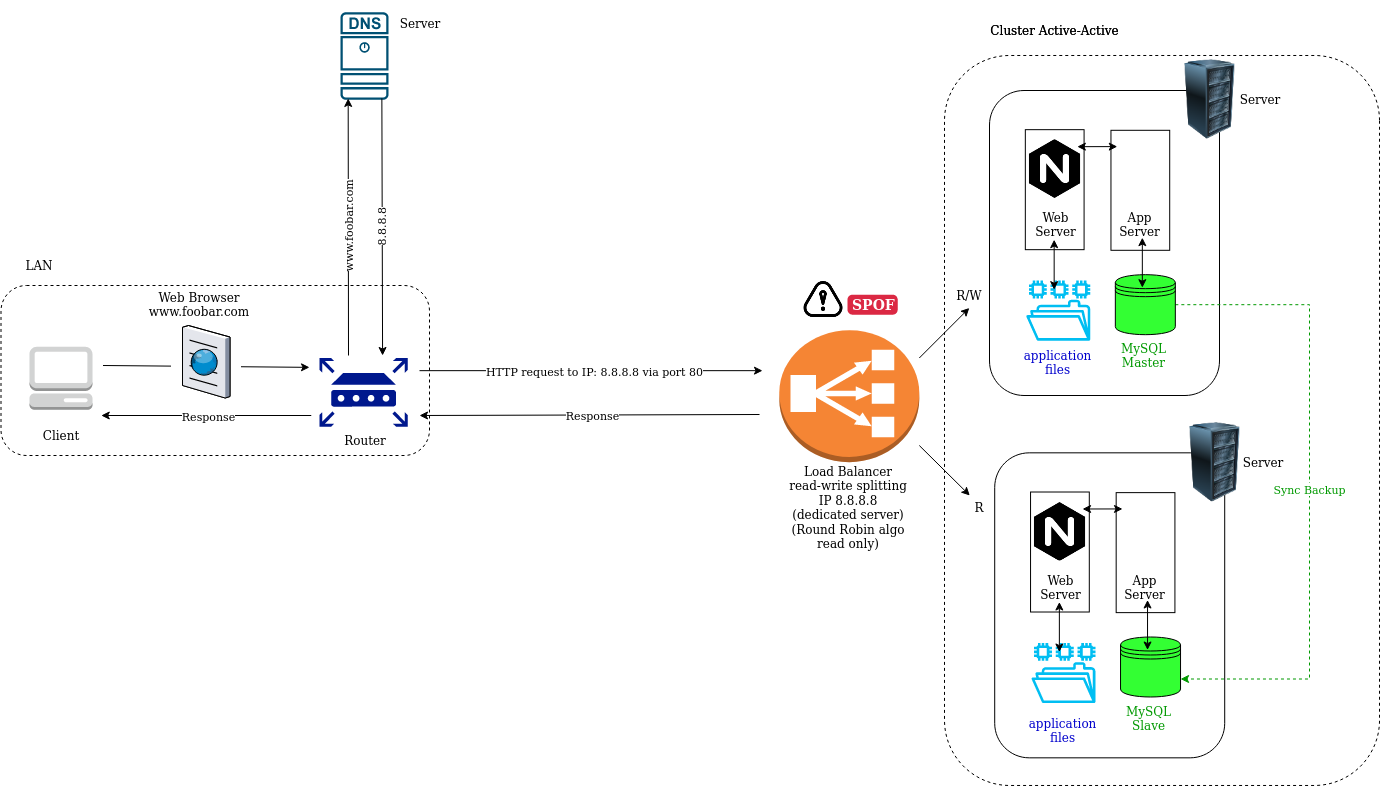

The diagram above was exported from draw.io. Its source (the exported page's mxGraphModel, read from the mxfile embedded in the PNG):
<mxGraphModel dx="1930" dy="1904" grid="1" gridSize="10" guides="1" tooltips="1" connect="1" arrows="1" fold="1" page="1" pageScale="1" pageWidth="850" pageHeight="1100" math="0" shadow="0">
  <root>
    <mxCell id="0" />
    <mxCell id="1" parent="0" />
    <mxCell id="wbCa4uaMXxVADyfzvckB-128" value="Cluster Active-Active" style="text;html=1;strokeColor=none;fillColor=none;align=center;verticalAlign=middle;whiteSpace=wrap;rounded=0;" vertex="1" parent="1">
      <mxGeometry x="411.24" y="-80" width="188.76" height="30" as="geometry" />
    </mxCell>
    <mxCell id="wbCa4uaMXxVADyfzvckB-131" value="" style="rounded=1;whiteSpace=wrap;html=1;dashed=1;fillColor=none;" vertex="1" parent="1">
      <mxGeometry x="-548.5" y="190" width="428.5" height="170" as="geometry" />
    </mxCell>
    <mxCell id="wbCa4uaMXxVADyfzvckB-132" value="" style="rounded=1;whiteSpace=wrap;html=1;rotation=90;" vertex="1" parent="1">
      <mxGeometry x="402.5" y="32.500000000000014" width="305" height="230" as="geometry" />
    </mxCell>
    <mxCell id="wbCa4uaMXxVADyfzvckB-133" value="" style="outlineConnect=0;fontColor=#232F3E;gradientColor=none;strokeColor=none;dashed=0;verticalLabelPosition=bottom;verticalAlign=top;align=center;html=1;fontSize=12;fontStyle=0;aspect=fixed;pointerEvents=1;shape=mxgraph.aws4.file_system;fillColor=#00BEF2;" vertex="1" parent="1">
      <mxGeometry x="476.66" y="185.12" width="64.16" height="60.05" as="geometry" />
    </mxCell>
    <mxCell id="wbCa4uaMXxVADyfzvckB-134" value="" style="endArrow=classic;html=1;fontColor=#33FF33;" edge="1" parent="1">
      <mxGeometry relative="1" as="geometry">
        <mxPoint x="-130" y="275.1700000000001" as="sourcePoint" />
        <mxPoint x="213" y="275.1700000000001" as="targetPoint" />
      </mxGeometry>
    </mxCell>
    <mxCell id="wbCa4uaMXxVADyfzvckB-135" value="HTTP request to IP: 8.8.8.8 via port 80" style="edgeLabel;resizable=0;html=1;align=center;verticalAlign=middle;" connectable="0" vertex="1" parent="wbCa4uaMXxVADyfzvckB-134">
      <mxGeometry relative="1" as="geometry">
        <mxPoint x="2" as="offset" />
      </mxGeometry>
    </mxCell>
    <mxCell id="wbCa4uaMXxVADyfzvckB-136" value="" style="endArrow=classic;html=1;fontColor=#33FF33;" edge="1" parent="1">
      <mxGeometry relative="1" as="geometry">
        <mxPoint x="210" y="319" as="sourcePoint" />
        <mxPoint x="-130" y="320" as="targetPoint" />
      </mxGeometry>
    </mxCell>
    <mxCell id="wbCa4uaMXxVADyfzvckB-137" value="Response" style="edgeLabel;resizable=0;html=1;align=center;verticalAlign=middle;" connectable="0" vertex="1" parent="wbCa4uaMXxVADyfzvckB-136">
      <mxGeometry relative="1" as="geometry">
        <mxPoint x="2" as="offset" />
      </mxGeometry>
    </mxCell>
    <mxCell id="wbCa4uaMXxVADyfzvckB-138" value="" style="rounded=1;whiteSpace=wrap;html=1;rotation=90;" vertex="1" parent="1">
      <mxGeometry x="407.71000000000004" y="394.83000000000004" width="305" height="230" as="geometry" />
    </mxCell>
    <mxCell id="wbCa4uaMXxVADyfzvckB-139" value="" style="outlineConnect=0;fontColor=#232F3E;gradientColor=none;strokeColor=none;dashed=0;verticalLabelPosition=bottom;verticalAlign=top;align=center;html=1;fontSize=12;fontStyle=0;aspect=fixed;pointerEvents=1;shape=mxgraph.aws4.file_system;fillColor=#00BEF2;" vertex="1" parent="1">
      <mxGeometry x="481.87" y="547.45" width="64.16" height="60.05" as="geometry" />
    </mxCell>
    <mxCell id="wbCa4uaMXxVADyfzvckB-140" value="" style="image;html=1;image=img/lib/clip_art/computers/Server_Rack_128x128.png" vertex="1" parent="1">
      <mxGeometry x="625.63" y="326.5" width="80" height="80" as="geometry" />
    </mxCell>
    <mxCell id="wbCa4uaMXxVADyfzvckB-141" value="Server" style="text;html=1;strokeColor=none;fillColor=none;align=center;verticalAlign=middle;whiteSpace=wrap;rounded=0;" vertex="1" parent="1">
      <mxGeometry x="683.39" y="344" width="61.82" height="45" as="geometry" />
    </mxCell>
    <mxCell id="wbCa4uaMXxVADyfzvckB-142" value="" style="rounded=0;whiteSpace=wrap;html=1;rotation=90;" vertex="1" parent="1">
      <mxGeometry x="450.42" y="427.13" width="120" height="58.75" as="geometry" />
    </mxCell>
    <mxCell id="wbCa4uaMXxVADyfzvckB-143" value="&lt;div&gt;Web&lt;/div&gt;&lt;div&gt;Server&lt;br&gt;&lt;/div&gt;" style="text;html=1;strokeColor=none;fillColor=none;align=center;verticalAlign=middle;whiteSpace=wrap;rounded=0;" vertex="1" parent="1">
      <mxGeometry x="481.87" y="476.5" width="59.17" height="30" as="geometry" />
    </mxCell>
    <mxCell id="wbCa4uaMXxVADyfzvckB-144" value="" style="shape=image;html=1;verticalAlign=top;verticalLabelPosition=bottom;labelBackgroundColor=#ffffff;imageAspect=0;aspect=fixed;image=https://cdn4.iconfinder.com/data/icons/logos-brands-5/24/nginx-128.png;" vertex="1" parent="1">
      <mxGeometry x="480.87" y="406.5" width="59" height="59" as="geometry" />
    </mxCell>
    <mxCell id="wbCa4uaMXxVADyfzvckB-145" value="" style="shape=datastore;whiteSpace=wrap;html=1;fontColor=#33FF33;fillColor=#33FF33;" vertex="1" parent="1">
      <mxGeometry x="571.04" y="541.5" width="60" height="60" as="geometry" />
    </mxCell>
    <mxCell id="wbCa4uaMXxVADyfzvckB-146" value="" style="rounded=0;whiteSpace=wrap;html=1;rotation=90;" vertex="1" parent="1">
      <mxGeometry x="536.04" y="427.75" width="120" height="58.75" as="geometry" />
    </mxCell>
    <mxCell id="wbCa4uaMXxVADyfzvckB-147" value="&lt;div&gt;App&lt;br&gt;&lt;/div&gt;&lt;div&gt;Server&lt;br&gt;&lt;/div&gt;" style="text;html=1;strokeColor=none;fillColor=none;align=center;verticalAlign=middle;whiteSpace=wrap;rounded=0;" vertex="1" parent="1">
      <mxGeometry x="566.46" y="476.5" width="59.17" height="30" as="geometry" />
    </mxCell>
    <mxCell id="wbCa4uaMXxVADyfzvckB-148" value="" style="endArrow=classic;startArrow=classic;html=1;fontColor=#33FF33;entryX=0.136;entryY=0.926;entryDx=0;entryDy=0;entryPerimeter=0;" edge="1" parent="1">
      <mxGeometry width="50" height="50" relative="1" as="geometry">
        <mxPoint x="533.04" y="413.5" as="sourcePoint" />
        <mxPoint x="573.0124999999998" y="413.44500000000016" as="targetPoint" />
      </mxGeometry>
    </mxCell>
    <mxCell id="wbCa4uaMXxVADyfzvckB-149" value="" style="endArrow=classic;startArrow=classic;html=1;fontColor=#33FF33;entryX=0.136;entryY=0.926;entryDx=0;entryDy=0;entryPerimeter=0;exitX=0.35;exitY=0.25;exitDx=0;exitDy=0;exitPerimeter=0;" edge="1" parent="1">
      <mxGeometry width="50" height="50" relative="1" as="geometry">
        <mxPoint x="598.04" y="554.5" as="sourcePoint" />
        <mxPoint x="598.0425" y="504.49500000000035" as="targetPoint" />
      </mxGeometry>
    </mxCell>
    <mxCell id="wbCa4uaMXxVADyfzvckB-150" value="" style="endArrow=classic;startArrow=classic;html=1;fontColor=#33FF33;entryX=0.136;entryY=0.926;entryDx=0;entryDy=0;entryPerimeter=0;exitX=0.35;exitY=0.25;exitDx=0;exitDy=0;exitPerimeter=0;" edge="1" parent="1">
      <mxGeometry width="50" height="50" relative="1" as="geometry">
        <mxPoint x="509.8699999999999" y="556.5" as="sourcePoint" />
        <mxPoint x="509.8724999999995" y="506.4949999999999" as="targetPoint" />
      </mxGeometry>
    </mxCell>
    <mxCell id="wbCa4uaMXxVADyfzvckB-151" value="&lt;div&gt;&lt;font color=&quot;#009900&quot;&gt;MySQL&lt;/font&gt;&lt;/div&gt;&lt;div&gt;&lt;font color=&quot;#009900&quot;&gt;Slave&lt;br&gt;&lt;/font&gt;&lt;/div&gt;" style="text;html=1;strokeColor=none;fillColor=none;align=center;verticalAlign=middle;whiteSpace=wrap;rounded=0;" vertex="1" parent="1">
      <mxGeometry x="570.4200000000001" y="607.5" width="59.17" height="30" as="geometry" />
    </mxCell>
    <mxCell id="wbCa4uaMXxVADyfzvckB-152" value="&lt;div&gt;&lt;font color=&quot;#0000CC&quot;&gt;application&lt;/font&gt;&lt;/div&gt;&lt;div&gt;&lt;font color=&quot;#0000CC&quot;&gt;files&lt;br&gt;&lt;/font&gt;&lt;/div&gt;" style="text;html=1;strokeColor=none;fillColor=none;align=center;verticalAlign=middle;whiteSpace=wrap;rounded=0;" vertex="1" parent="1">
      <mxGeometry x="484.36" y="620" width="59.17" height="30" as="geometry" />
    </mxCell>
    <mxCell id="wbCa4uaMXxVADyfzvckB-153" value="&lt;div&gt;Load Balancer&lt;/div&gt;&lt;div&gt;read-write splitting&lt;/div&gt;&lt;div&gt;IP 8.8.8.8&lt;br&gt;&lt;/div&gt;&lt;div&gt;(dedicated server)&lt;/div&gt;&lt;div&gt;(Round Robin algo&lt;/div&gt;&lt;div&gt;read only)&lt;br&gt;&lt;/div&gt;" style="text;html=1;strokeColor=none;fillColor=none;align=center;verticalAlign=middle;whiteSpace=wrap;rounded=0;" vertex="1" parent="1">
      <mxGeometry x="199.09" y="366.63" width="200" height="90" as="geometry" />
    </mxCell>
    <mxCell id="wbCa4uaMXxVADyfzvckB-154" value="" style="outlineConnect=0;dashed=0;verticalLabelPosition=bottom;verticalAlign=top;align=center;html=1;shape=mxgraph.aws3.classic_load_balancer;fillColor=#F58534;gradientColor=none;fontColor=#000000;" vertex="1" parent="1">
      <mxGeometry x="229.8" y="234.63" width="140" height="132" as="geometry" />
    </mxCell>
    <mxCell id="wbCa4uaMXxVADyfzvckB-155" value="" style="image;html=1;image=img/lib/clip_art/computers/Server_Rack_128x128.png" vertex="1" parent="1">
      <mxGeometry x="620.4200000000001" y="-35.83" width="80" height="80" as="geometry" />
    </mxCell>
    <mxCell id="wbCa4uaMXxVADyfzvckB-156" value="" style="rounded=0;whiteSpace=wrap;html=1;rotation=90;" vertex="1" parent="1">
      <mxGeometry x="445.21000000000004" y="64.8" width="120" height="58.75" as="geometry" />
    </mxCell>
    <mxCell id="wbCa4uaMXxVADyfzvckB-157" value="&lt;div&gt;Web&lt;/div&gt;&lt;div&gt;Server&lt;br&gt;&lt;/div&gt;" style="text;html=1;strokeColor=none;fillColor=none;align=center;verticalAlign=middle;whiteSpace=wrap;rounded=0;" vertex="1" parent="1">
      <mxGeometry x="476.6600000000001" y="114.17" width="59.17" height="30" as="geometry" />
    </mxCell>
    <mxCell id="wbCa4uaMXxVADyfzvckB-158" value="" style="shape=image;html=1;verticalAlign=top;verticalLabelPosition=bottom;labelBackgroundColor=#ffffff;imageAspect=0;aspect=fixed;image=https://cdn4.iconfinder.com/data/icons/logos-brands-5/24/nginx-128.png;" vertex="1" parent="1">
      <mxGeometry x="475.6600000000001" y="44.17" width="59" height="59" as="geometry" />
    </mxCell>
    <mxCell id="wbCa4uaMXxVADyfzvckB-159" value="&lt;font color=&quot;#009900&quot;&gt;Sync Backup&lt;/font&gt;" style="edgeStyle=orthogonalEdgeStyle;rounded=0;orthogonalLoop=1;jettySize=auto;html=1;entryX=1;entryY=0.7;entryDx=0;entryDy=0;fontColor=#000000;dashed=1;strokeColor=#009900;" edge="1" parent="1" source="wbCa4uaMXxVADyfzvckB-160" target="wbCa4uaMXxVADyfzvckB-145">
      <mxGeometry relative="1" as="geometry">
        <Array as="points">
          <mxPoint x="760" y="209" />
          <mxPoint x="760" y="584" />
        </Array>
      </mxGeometry>
    </mxCell>
    <mxCell id="wbCa4uaMXxVADyfzvckB-160" value="" style="shape=datastore;whiteSpace=wrap;html=1;fontColor=#33FF33;fillColor=#33FF33;" vertex="1" parent="1">
      <mxGeometry x="565.83" y="179.17000000000002" width="60" height="60" as="geometry" />
    </mxCell>
    <mxCell id="wbCa4uaMXxVADyfzvckB-161" value="" style="rounded=0;whiteSpace=wrap;html=1;rotation=90;" vertex="1" parent="1">
      <mxGeometry x="530.83" y="65.42" width="120" height="58.75" as="geometry" />
    </mxCell>
    <mxCell id="wbCa4uaMXxVADyfzvckB-162" value="&lt;div&gt;App&lt;br&gt;&lt;/div&gt;&lt;div&gt;Server&lt;br&gt;&lt;/div&gt;" style="text;html=1;strokeColor=none;fillColor=none;align=center;verticalAlign=middle;whiteSpace=wrap;rounded=0;" vertex="1" parent="1">
      <mxGeometry x="561.2500000000001" y="114.17" width="59.17" height="30" as="geometry" />
    </mxCell>
    <mxCell id="wbCa4uaMXxVADyfzvckB-163" value="" style="endArrow=classic;startArrow=classic;html=1;fontColor=#33FF33;entryX=0.136;entryY=0.926;entryDx=0;entryDy=0;entryPerimeter=0;" edge="1" parent="1">
      <mxGeometry x="440" y="-42.33" width="50" height="50" as="geometry">
        <mxPoint x="527.8299999999999" y="51.17000000000007" as="sourcePoint" />
        <mxPoint x="567.8024999999998" y="51.11500000000024" as="targetPoint" />
      </mxGeometry>
    </mxCell>
    <mxCell id="wbCa4uaMXxVADyfzvckB-164" value="" style="endArrow=classic;startArrow=classic;html=1;fontColor=#33FF33;entryX=0.136;entryY=0.926;entryDx=0;entryDy=0;entryPerimeter=0;exitX=0.35;exitY=0.25;exitDx=0;exitDy=0;exitPerimeter=0;" edge="1" parent="1">
      <mxGeometry x="440" y="-42.33" width="50" height="50" as="geometry">
        <mxPoint x="592.8299999999999" y="192.17000000000007" as="sourcePoint" />
        <mxPoint x="592.8325" y="142.1650000000002" as="targetPoint" />
      </mxGeometry>
    </mxCell>
    <mxCell id="wbCa4uaMXxVADyfzvckB-165" value="" style="endArrow=classic;startArrow=classic;html=1;fontColor=#33FF33;entryX=0.136;entryY=0.926;entryDx=0;entryDy=0;entryPerimeter=0;exitX=0.35;exitY=0.25;exitDx=0;exitDy=0;exitPerimeter=0;" edge="1" parent="1">
      <mxGeometry x="440" y="-42.33" width="50" height="50" as="geometry">
        <mxPoint x="504.65999999999985" y="194.17000000000007" as="sourcePoint" />
        <mxPoint x="504.66249999999945" y="144.16499999999996" as="targetPoint" />
      </mxGeometry>
    </mxCell>
    <mxCell id="wbCa4uaMXxVADyfzvckB-166" value="&lt;div&gt;&lt;font color=&quot;#009900&quot;&gt;MySQL&lt;/font&gt;&lt;/div&gt;&lt;div&gt;&lt;font color=&quot;#009900&quot;&gt;Master&lt;/font&gt;&lt;/div&gt;" style="text;html=1;strokeColor=none;fillColor=none;align=center;verticalAlign=middle;whiteSpace=wrap;rounded=0;" vertex="1" parent="1">
      <mxGeometry x="565.21" y="245.17000000000002" width="59.17" height="30" as="geometry" />
    </mxCell>
    <mxCell id="wbCa4uaMXxVADyfzvckB-167" value="Server" style="text;html=1;strokeColor=none;fillColor=none;align=center;verticalAlign=middle;whiteSpace=wrap;rounded=0;" vertex="1" parent="1">
      <mxGeometry x="680.0000000000001" y="-18.329999999999984" width="61.82" height="45" as="geometry" />
    </mxCell>
    <mxCell id="wbCa4uaMXxVADyfzvckB-168" value="" style="endArrow=classic;html=1;fontColor=#000000;" edge="1" parent="1">
      <mxGeometry width="50" height="50" relative="1" as="geometry">
        <mxPoint x="369.8000000000002" y="262.5" as="sourcePoint" />
        <mxPoint x="419.8000000000002" y="212.5" as="targetPoint" />
      </mxGeometry>
    </mxCell>
    <mxCell id="wbCa4uaMXxVADyfzvckB-169" value="" style="endArrow=classic;html=1;fontColor=#000000;" edge="1" parent="1">
      <mxGeometry width="50" height="50" relative="1" as="geometry">
        <mxPoint x="369.8000000000002" y="350" as="sourcePoint" />
        <mxPoint x="420.3000000000002" y="400" as="targetPoint" />
      </mxGeometry>
    </mxCell>
    <mxCell id="wbCa4uaMXxVADyfzvckB-170" value="" style="aspect=fixed;pointerEvents=1;shadow=0;dashed=0;html=1;strokeColor=none;labelPosition=center;verticalLabelPosition=bottom;verticalAlign=top;align=center;fillColor=#00188D;shape=mxgraph.mscae.enterprise.router;fontColor=#000000;" vertex="1" parent="1">
      <mxGeometry x="-230" y="262.5" width="88.14" height="68.75" as="geometry" />
    </mxCell>
    <mxCell id="wbCa4uaMXxVADyfzvckB-171" value="" style="group" vertex="1" connectable="0" parent="1">
      <mxGeometry x="-520" y="251.25" width="63" height="98.75" as="geometry" />
    </mxCell>
    <mxCell id="wbCa4uaMXxVADyfzvckB-172" value="" style="outlineConnect=0;dashed=0;verticalLabelPosition=bottom;verticalAlign=top;align=center;html=1;shape=mxgraph.aws3.management_console;fillColor=#D2D3D3;gradientColor=none;fontColor=#00BEF2;" vertex="1" parent="wbCa4uaMXxVADyfzvckB-171">
      <mxGeometry width="63" height="63" as="geometry" />
    </mxCell>
    <mxCell id="wbCa4uaMXxVADyfzvckB-173" value="Client" style="text;html=1;strokeColor=none;fillColor=none;align=center;verticalAlign=middle;whiteSpace=wrap;rounded=0;" vertex="1" parent="wbCa4uaMXxVADyfzvckB-171">
      <mxGeometry x="11.5" y="78.75" width="40" height="20" as="geometry" />
    </mxCell>
    <mxCell id="wbCa4uaMXxVADyfzvckB-174" value="" style="group" vertex="1" connectable="0" parent="1">
      <mxGeometry x="-210" y="-83.21" width="49.57" height="343.21" as="geometry" />
    </mxCell>
    <mxCell id="wbCa4uaMXxVADyfzvckB-175" value="" style="points=[[0.015,0.015,0],[0.985,0.015,0],[0.985,0.985,0],[0.015,0.985,0],[0.25,0,0],[0.5,0,0],[0.75,0,0],[1,0.25,0],[1,0.5,0],[1,0.75,0],[0.75,1,0],[0.5,1,0],[0.25,1,0],[0,0.75,0],[0,0.5,0],[0,0.25,0]];verticalLabelPosition=bottom;html=1;verticalAlign=top;aspect=fixed;align=center;pointerEvents=1;shape=mxgraph.cisco19.dns_server;fillColor=#005073;strokeColor=none;fontColor=#00BEF2;" vertex="1" parent="wbCa4uaMXxVADyfzvckB-174">
      <mxGeometry x="0.9719607843137255" width="48.11205882352941" height="87.47647058823529" as="geometry" />
    </mxCell>
    <mxCell id="wbCa4uaMXxVADyfzvckB-176" value="" style="endArrow=classic;html=1;fontColor=#000000;entryX=0.015;entryY=0.985;entryDx=0;entryDy=0;entryPerimeter=0;" edge="1" parent="wbCa4uaMXxVADyfzvckB-174">
      <mxGeometry relative="1" as="geometry">
        <mxPoint x="9" y="343.21" as="sourcePoint" />
        <mxPoint x="8.693641666666736" y="86.16432352941179" as="targetPoint" />
      </mxGeometry>
    </mxCell>
    <mxCell id="wbCa4uaMXxVADyfzvckB-177" value="&lt;div&gt;www.foobar.com&lt;/div&gt;" style="edgeLabel;resizable=0;html=1;align=center;verticalAlign=middle;rotation=-90;" connectable="0" vertex="1" parent="wbCa4uaMXxVADyfzvckB-176">
      <mxGeometry relative="1" as="geometry" />
    </mxCell>
    <mxCell id="wbCa4uaMXxVADyfzvckB-178" value="" style="group" vertex="1" connectable="0" parent="1">
      <mxGeometry x="-446.5" y="247.5" width="206.5" height="72.5" as="geometry" />
    </mxCell>
    <mxCell id="wbCa4uaMXxVADyfzvckB-179" value="&amp;nbsp;&amp;nbsp;&amp;nbsp;&amp;nbsp;&amp;nbsp;&amp;nbsp;&amp;nbsp;&amp;nbsp;&amp;nbsp;&amp;nbsp;&amp;nbsp;&amp;nbsp;&amp;nbsp;&amp;nbsp;&amp;nbsp;&amp;nbsp;&amp;nbsp;&amp;nbsp;&amp;nbsp;&amp;nbsp; " style="endArrow=classic;html=1;fontColor=#000000;entryX=-0.034;entryY=0.52;entryDx=0;entryDy=0;entryPerimeter=0;" edge="1" parent="wbCa4uaMXxVADyfzvckB-178">
      <mxGeometry relative="1" as="geometry">
        <mxPoint y="22.499999999999993" as="sourcePoint" />
        <mxPoint x="206.5" y="24.369999999999997" as="targetPoint" />
      </mxGeometry>
    </mxCell>
    <mxCell id="wbCa4uaMXxVADyfzvckB-180" value="&amp;nbsp;&amp;nbsp;&amp;nbsp;&amp;nbsp;&amp;nbsp;&amp;nbsp;&amp;nbsp;&amp;nbsp;&amp;nbsp;&amp;nbsp;&amp;nbsp;&amp;nbsp;&amp;nbsp;&amp;nbsp;&amp;nbsp; " style="edgeLabel;resizable=0;html=1;align=center;verticalAlign=middle;" connectable="0" vertex="1" parent="wbCa4uaMXxVADyfzvckB-179">
      <mxGeometry relative="1" as="geometry" />
    </mxCell>
    <mxCell id="wbCa4uaMXxVADyfzvckB-181" value="" style="verticalLabelPosition=bottom;aspect=fixed;html=1;verticalAlign=top;strokeColor=none;align=center;outlineConnect=0;shape=mxgraph.citrix.browser;fillColor=#00BEF2;fontColor=#000000;" vertex="1" parent="wbCa4uaMXxVADyfzvckB-178">
      <mxGeometry x="79.497416942753" y="-17.5" width="47.5" height="72.5" as="geometry" />
    </mxCell>
    <mxCell id="wbCa4uaMXxVADyfzvckB-182" value="" style="endArrow=classic;html=1;fontColor=#33FF33;" edge="1" parent="1">
      <mxGeometry relative="1" as="geometry">
        <mxPoint x="-238.25" y="320" as="sourcePoint" />
        <mxPoint x="-448.25" y="320" as="targetPoint" />
      </mxGeometry>
    </mxCell>
    <mxCell id="wbCa4uaMXxVADyfzvckB-183" value="Response" style="edgeLabel;resizable=0;html=1;align=center;verticalAlign=middle;" connectable="0" vertex="1" parent="wbCa4uaMXxVADyfzvckB-182">
      <mxGeometry relative="1" as="geometry">
        <mxPoint x="2" as="offset" />
      </mxGeometry>
    </mxCell>
    <mxCell id="wbCa4uaMXxVADyfzvckB-184" value="Router" style="text;html=1;strokeColor=none;fillColor=none;align=center;verticalAlign=middle;whiteSpace=wrap;rounded=0;" vertex="1" parent="1">
      <mxGeometry x="-244.29999999999995" y="329.63" width="119.59" height="30" as="geometry" />
    </mxCell>
    <mxCell id="wbCa4uaMXxVADyfzvckB-185" value="&lt;div&gt;Web Browser&lt;/div&gt;&lt;div&gt;www.foobar.com&lt;br&gt;&lt;/div&gt;" style="text;html=1;strokeColor=none;fillColor=none;align=center;verticalAlign=middle;whiteSpace=wrap;rounded=0;" vertex="1" parent="1">
      <mxGeometry x="-409.99999999999994" y="194.17" width="119.59" height="30" as="geometry" />
    </mxCell>
    <mxCell id="wbCa4uaMXxVADyfzvckB-186" value="Server" style="text;html=1;strokeColor=none;fillColor=none;align=center;verticalAlign=middle;whiteSpace=wrap;rounded=0;" vertex="1" parent="1">
      <mxGeometry x="-160.4299999999999" y="-94.99999999999999" width="61.82" height="45" as="geometry" />
    </mxCell>
    <mxCell id="wbCa4uaMXxVADyfzvckB-187" value="&lt;div&gt;&lt;font color=&quot;#0000CC&quot;&gt;application&lt;/font&gt;&lt;/div&gt;&lt;div&gt;&lt;font color=&quot;#0000CC&quot;&gt;files&lt;br&gt;&lt;/font&gt;&lt;/div&gt;" style="text;html=1;strokeColor=none;fillColor=none;align=center;verticalAlign=middle;whiteSpace=wrap;rounded=0;" vertex="1" parent="1">
      <mxGeometry x="479.15000000000003" y="252.25000000000003" width="59.17" height="30" as="geometry" />
    </mxCell>
    <mxCell id="wbCa4uaMXxVADyfzvckB-188" value="" style="group" vertex="1" connectable="0" parent="1">
      <mxGeometry x="250" y="180" width="98.19" height="48" as="geometry" />
    </mxCell>
    <mxCell id="wbCa4uaMXxVADyfzvckB-189" value="" style="shape=image;html=1;verticalAlign=top;verticalLabelPosition=bottom;labelBackgroundColor=#ffffff;imageAspect=0;aspect=fixed;image=https://cdn0.iconfinder.com/data/icons/mobile-basic-vol-1/32/Alert-128.png;fillColor=#00BEF2;fontColor=#FF0000;" vertex="1" parent="wbCa4uaMXxVADyfzvckB-188">
      <mxGeometry width="48" height="48" as="geometry" />
    </mxCell>
    <mxCell id="wbCa4uaMXxVADyfzvckB-190" value="SPOF" style="html=1;shadow=0;dashed=0;shape=mxgraph.bootstrap.rrect;rSize=5;strokeColor=none;strokeWidth=1;fillColor=#DB2843;fontColor=#FFFFFF;whiteSpace=wrap;align=left;verticalAlign=middle;spacingLeft=0;fontStyle=1;fontSize=14;spacing=5;" vertex="1" parent="wbCa4uaMXxVADyfzvckB-188">
      <mxGeometry x="48" y="19.169999999999987" width="50.19" height="20" as="geometry" />
    </mxCell>
    <mxCell id="wbCa4uaMXxVADyfzvckB-191" value="" style="rounded=1;whiteSpace=wrap;html=1;labelBackgroundColor=none;fontColor=#FF0000;rotation=90;fillColor=none;dashed=1;" vertex="1" parent="1">
      <mxGeometry x="247.51" y="107.48" width="729.99" height="435.01" as="geometry" />
    </mxCell>
    <mxCell id="wbCa4uaMXxVADyfzvckB-192" value="Cluster Active-Active" style="text;html=1;strokeColor=none;fillColor=none;align=center;verticalAlign=middle;whiteSpace=wrap;rounded=0;" vertex="1" parent="1">
      <mxGeometry x="411.24" y="-80" width="188.76" height="30" as="geometry" />
    </mxCell>
    <mxCell id="wbCa4uaMXxVADyfzvckB-193" value="R/W" style="text;html=1;strokeColor=none;fillColor=none;align=center;verticalAlign=middle;whiteSpace=wrap;rounded=0;" vertex="1" parent="1">
      <mxGeometry x="359.56000000000006" y="185.11999999999998" width="119.59" height="30" as="geometry" />
    </mxCell>
    <mxCell id="wbCa4uaMXxVADyfzvckB-194" value="R" style="text;html=1;strokeColor=none;fillColor=none;align=center;verticalAlign=middle;whiteSpace=wrap;rounded=0;" vertex="1" parent="1">
      <mxGeometry x="369.80000000000007" y="396.63" width="119.59" height="30" as="geometry" />
    </mxCell>
    <mxCell id="wbCa4uaMXxVADyfzvckB-195" value="" style="endArrow=classic;html=1;fontColor=#000000;exitX=0.985;exitY=0.985;exitDx=0;exitDy=0;exitPerimeter=0;" edge="1" parent="1">
      <mxGeometry relative="1" as="geometry">
        <mxPoint x="-167.6376612745098" y="2.954323529411795" as="sourcePoint" />
        <mxPoint x="-166.91598039215683" y="259.9993213580292" as="targetPoint" />
      </mxGeometry>
    </mxCell>
    <mxCell id="wbCa4uaMXxVADyfzvckB-196" value="8.8.8.8" style="edgeLabel;resizable=0;html=1;align=center;verticalAlign=middle;rotation=-90;" connectable="0" vertex="1" parent="wbCa4uaMXxVADyfzvckB-195">
      <mxGeometry relative="1" as="geometry" />
    </mxCell>
    <mxCell id="wbCa4uaMXxVADyfzvckB-197" value="LAN" style="text;html=1;strokeColor=none;fillColor=none;align=center;verticalAlign=middle;whiteSpace=wrap;rounded=0;" vertex="1" parent="1">
      <mxGeometry x="-530" y="160" width="40" height="20" as="geometry" />
    </mxCell>
  </root>
</mxGraphModel>